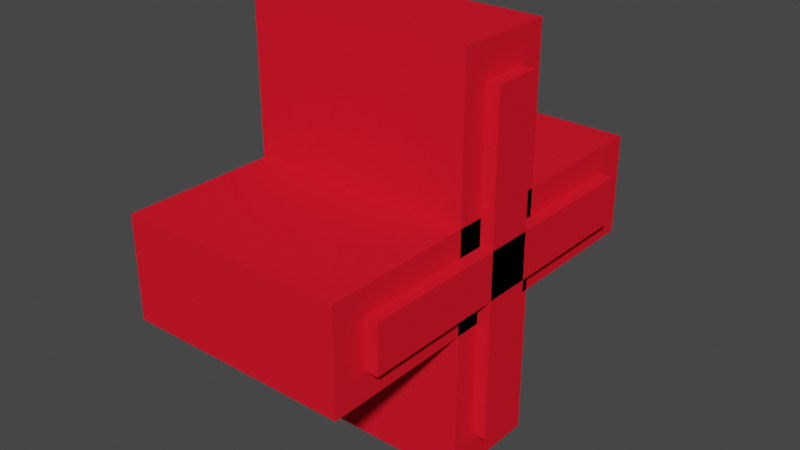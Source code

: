 # Source: HealthPowerUp.blend  (saved by Blender 2.91.10; exported with 4.5.12 LTS)
import bpy
from mathutils import Matrix  # noqa: F401  (used for matrix-valued properties, if any)

bpy.ops.wm.read_factory_settings(use_empty=True)
scene = bpy.context.scene
scene.name = 'Scene'

# ---- collections
col_collection = bpy.data.collections.new('Collection'); scene.collection.children.link(col_collection)

# ---- materials (node trees are filled in below, after node groups)
mat_material = bpy.data.materials.new('Material')
mat_material.alpha_threshold = 0.0
mat_material.use_transparent_shadow = False
mat_material.diffuse_color = (0.8, 0.01089, 0.02579, 1.0)
mat_material.line_color = (0.0, 0.0, 0.0, 1.0)

# ---- material node trees

# ---- world
world_world = bpy.data.worlds.new('World'); scene.world = world_world
world_world.use_nodes = True; world_world.node_tree.nodes.clear()
_N = world_world.node_tree.nodes; _L = world_world.node_tree.links
n0 = _N.new('ShaderNodeOutputWorld'); n0.name = 'World Output'; n0.location = (300, 300)
n1 = _N.new('ShaderNodeBackground'); n1.name = 'Background'; n1.location = (10, 300)
n1.inputs[0].default_value = (0.05088, 0.05088, 0.05088, 1.0)
_L.new(n1.outputs[0], n0.inputs[0])
n0.is_active_output = True
world_world.color = (0.05088, 0.05088, 0.05088)
world_world.use_sun_shadow = False
world_world.sun_shadow_jitter_overblur = 0.0

# ---- meshes
me_cube = bpy.data.meshes.new('Cube')
me_cube.from_pydata([(1.0, 1.0, 1.0), (1.0, 1.0, -1.0), (1.0, -1.0, 1.0), (1.0, -1.0, -1.0), (-1.0, 1.0, 1.0), (-1.0, 1.0, -1.0), (-1.0, -1.0, 1.0), (-1.0, -1.0, -1.0)], [], [(0, 4, 6, 2), (3, 2, 6, 7), (7, 6, 4, 5), (5, 1, 3, 7), (1, 0, 2, 3), (5, 4, 0, 1)])
_uv = me_cube.uv_layers.new(name='UVMap')
_uv.uv.foreach_set('vector', [0.625, 0.5, 0.875, 0.5, 0.875, 0.75, 0.625, 0.75, 0.375, 0.75, 0.625, 0.75, 0.625, 1.0, 0.375, 1.0, 0.375, 0.0, 0.625, 0.0, 0.625, 0.25, 0.375, 0.25, 0.125, 0.5, 0.375, 0.5, 0.375, 0.75, 0.125, 0.75, 0.375, 0.5, 0.625, 0.5, 0.625, 0.75, 0.375, 0.75, 0.375, 0.25, 0.625, 0.25, 0.625, 0.5, 0.375, 0.5])
me_cube.materials.append(mat_material)
me_cube.use_remesh_preserve_volume = False
me_cube.use_remesh_preserve_attributes = False
me_cube.use_mirror_vertex_groups = False
me_cube.update()
me_cube_001 = bpy.data.meshes.new('Cube.001')
me_cube_001.from_pydata([(1.0, 1.0, 1.0), (1.0, 1.0, -1.0), (1.0, -1.0, 1.0), (1.0, -1.0, -1.0), (-1.0, 1.0, 1.0), (-1.0, 1.0, -1.0), (-1.0, -1.0, 1.0), (-1.0, -1.0, -1.0)], [], [(0, 4, 6, 2), (3, 2, 6, 7), (7, 6, 4, 5), (5, 1, 3, 7), (1, 0, 2, 3), (5, 4, 0, 1)])
_uv = me_cube_001.uv_layers.new(name='UVMap')
_uv.uv.foreach_set('vector', [0.625, 0.5, 0.875, 0.5, 0.875, 0.75, 0.625, 0.75, 0.375, 0.75, 0.625, 0.75, 0.625, 1.0, 0.375, 1.0, 0.375, 0.0, 0.625, 0.0, 0.625, 0.25, 0.375, 0.25, 0.125, 0.5, 0.375, 0.5, 0.375, 0.75, 0.125, 0.75, 0.375, 0.5, 0.625, 0.5, 0.625, 0.75, 0.375, 0.75, 0.375, 0.25, 0.625, 0.25, 0.625, 0.5, 0.375, 0.5])
me_cube_001.materials.append(mat_material)
me_cube_001.use_remesh_preserve_volume = False
me_cube_001.use_remesh_preserve_attributes = False
me_cube_001.use_mirror_vertex_groups = False
me_cube_001.update()
me_cube_002 = bpy.data.meshes.new('Cube.002')
me_cube_002.from_pydata([(1.0, 1.0, 1.0), (1.0, 1.0, -1.0), (1.0, -1.0, 1.0), (1.0, -1.0, -1.0), (-1.0, 1.0, 1.0), (-1.0, 1.0, -1.0), (-1.0, -1.0, 1.0), (-1.0, -1.0, -1.0)], [], [(0, 4, 6, 2), (3, 2, 6, 7), (7, 6, 4, 5), (5, 1, 3, 7), (1, 0, 2, 3), (5, 4, 0, 1)])
_uv = me_cube_002.uv_layers.new(name='UVMap')
_uv.uv.foreach_set('vector', [0.625, 0.5, 0.875, 0.5, 0.875, 0.75, 0.625, 0.75, 0.375, 0.75, 0.625, 0.75, 0.625, 1.0, 0.375, 1.0, 0.375, 0.0, 0.625, 0.0, 0.625, 0.25, 0.375, 0.25, 0.125, 0.5, 0.375, 0.5, 0.375, 0.75, 0.125, 0.75, 0.375, 0.5, 0.625, 0.5, 0.625, 0.75, 0.375, 0.75, 0.375, 0.25, 0.625, 0.25, 0.625, 0.5, 0.375, 0.5])
me_cube_002.materials.append(mat_material)
me_cube_002.use_remesh_preserve_volume = False
me_cube_002.use_remesh_preserve_attributes = False
me_cube_002.use_mirror_vertex_groups = False
me_cube_002.update()
me_cube_003 = bpy.data.meshes.new('Cube.003')
me_cube_003.from_pydata([(1.0, 1.0, 1.0), (1.0, 1.0, -1.0), (1.0, -1.0, 1.0), (1.0, -1.0, -1.0), (-1.0, 1.0, 1.0), (-1.0, 1.0, -1.0), (-1.0, -1.0, 1.0), (-1.0, -1.0, -1.0)], [], [(0, 4, 6, 2), (3, 2, 6, 7), (7, 6, 4, 5), (5, 1, 3, 7), (1, 0, 2, 3), (5, 4, 0, 1)])
_uv = me_cube_003.uv_layers.new(name='UVMap')
_uv.uv.foreach_set('vector', [0.625, 0.5, 0.875, 0.5, 0.875, 0.75, 0.625, 0.75, 0.375, 0.75, 0.625, 0.75, 0.625, 1.0, 0.375, 1.0, 0.375, 0.0, 0.625, 0.0, 0.625, 0.25, 0.375, 0.25, 0.125, 0.5, 0.375, 0.5, 0.375, 0.75, 0.125, 0.75, 0.375, 0.5, 0.625, 0.5, 0.625, 0.75, 0.375, 0.75, 0.375, 0.25, 0.625, 0.25, 0.625, 0.5, 0.375, 0.5])
me_cube_003.materials.append(mat_material)
me_cube_003.use_remesh_preserve_volume = False
me_cube_003.use_remesh_preserve_attributes = False
me_cube_003.use_mirror_vertex_groups = False
me_cube_003.update()

# ---- objects
ob_cube = bpy.data.objects.new('Cube', me_cube)
ob_cube_001 = bpy.data.objects.new('Cube.001', me_cube_001)
ob_cube_002 = bpy.data.objects.new('Cube.002', me_cube_002)
ob_cube_003 = bpy.data.objects.new('Cube.003', me_cube_003)

# ---- transforms, parenting, visibility, modifiers, constraints
ob_cube.location = (0.0, 0.0, 1.791)
ob_cube.scale = (0.556, 1.0, 0.2514)
ob_cube.lock_rotations_4d = False
ob_cube.empty_display_type = 'ARROWS'
ob_cube.lineart.crease_threshold = 0.0
ob_cube_001.location = (0.0, 0.0, 1.791)
ob_cube_001.rotation_euler = (1.571, -0.0, 0.0)
ob_cube_001.scale = (0.556, 1.0, 0.2514)
ob_cube_001.lock_rotations_4d = False
ob_cube_001.empty_display_type = 'ARROWS'
ob_cube_001.lineart.crease_threshold = 0.0
ob_cube_002.location = (0.06521, 0.0, 1.791)
ob_cube_002.rotation_euler = (1.571, -0.0, 0.0)
ob_cube_002.scale = (0.556, 0.834, 0.1178)
ob_cube_002.lock_rotations_4d = False
ob_cube_002.empty_display_type = 'ARROWS'
ob_cube_002.lineart.crease_threshold = 0.0
ob_cube_003.location = (0.06521, 0.0, 1.791)
ob_cube_003.rotation_euler = (3.136, -0.0, 0.0)
ob_cube_003.scale = (0.556, 0.834, 0.1178)
ob_cube_003.lock_rotations_4d = False
ob_cube_003.empty_display_type = 'ARROWS'
ob_cube_003.lineart.crease_threshold = 0.0

# ---- collection membership
col_collection.objects.link(ob_cube)
col_collection.objects.link(ob_cube_001)
col_collection.objects.link(ob_cube_002)
col_collection.objects.link(ob_cube_003)

# ---- scene / render settings (as saved in the file)
scene.frame_start = 1; scene.frame_end = 250; scene.frame_set(1)
scene.render.engine = 'BLENDER_EEVEE_NEXT'
scene.cycles.use_denoising = False
scene.cycles.samples = 128
scene.cycles.sampling_pattern = 'TABULATED_SOBOL'
scene.cycles.use_adaptive_sampling = False
scene.cycles.use_light_tree = False
scene.view_settings.view_transform = 'Filmic'
bpy.context.view_layer.update()

# ---- added for rendering (the .blend has no active camera and no usable light): camera, sun
cam_auto = bpy.data.cameras.new('AutoCamera')
cam_auto.lens = 50.0
cam_auto.sensor_width = 36.0
cam_auto.clip_end = 1000.0
ob_auto_camera = bpy.data.objects.new('AutoCamera', cam_auto)
scene.collection.objects.link(ob_auto_camera)
ob_auto_camera.location = (2.86712, -3.40141, 4.05901)
ob_auto_camera.rotation_euler = (1.09748, -7.21219e-08, 0.694738)
scene.camera = ob_auto_camera
light_auto_sun = bpy.data.lights.new('AutoSun', 'SUN')
light_auto_sun.energy = 3.0
light_auto_sun.angle = 0.0523599
ob_auto_sun = bpy.data.objects.new('AutoSun', light_auto_sun)
scene.collection.objects.link(ob_auto_sun)
ob_auto_sun.rotation_euler = (0.872665, 0.174533, 0.523599)
bpy.context.view_layer.update()
